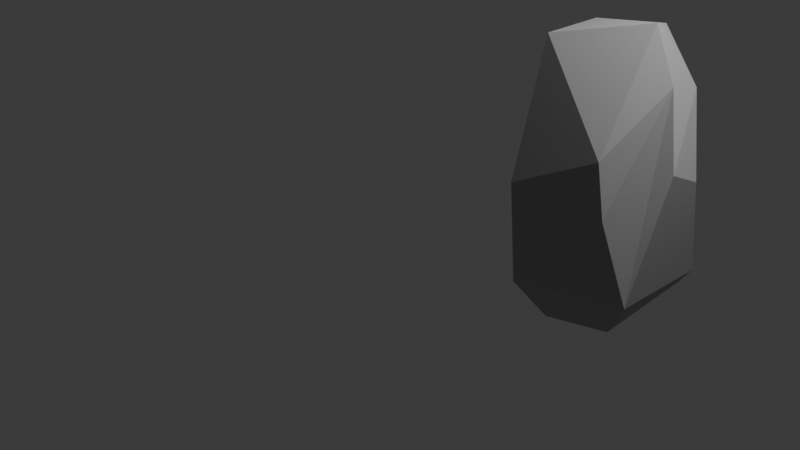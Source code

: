 # Source: Rocks.blend  (saved by Blender 4.0.36; exported with 4.5.12 LTS)
import bpy
from mathutils import Matrix  # noqa: F401  (used for matrix-valued properties, if any)

bpy.ops.wm.read_factory_settings(use_empty=True)
scene = bpy.context.scene
scene.name = 'Scene'

# ---- collections
col_collection = bpy.data.collections.new('Collection'); scene.collection.children.link(col_collection)

# ---- materials (node trees are filled in below, after node groups)
mat_grey = bpy.data.materials.new('Grey')
mat_grey.use_transparent_shadow = False

# ---- material node trees
mat_grey.use_nodes = True; mat_grey.node_tree.nodes.clear()
_N = mat_grey.node_tree.nodes; _L = mat_grey.node_tree.links
n0 = _N.new('ShaderNodeBsdfPrincipled'); n0.name = 'Principled BSDF'; n0.location = (10, 300)
n0.inputs[0].default_value = (0.3771, 0.3771, 0.3771, 1.0)
n0.inputs[3].default_value = 1.45
n1 = _N.new('ShaderNodeOutputMaterial'); n1.name = 'Material Output'; n1.location = (300, 300)
_L.new(n0.outputs[0], n1.inputs[0])
n1.is_active_output = True

# ---- world
world_world = bpy.data.worlds.new('World'); scene.world = world_world
world_world.use_nodes = True; world_world.node_tree.nodes.clear()
_N = world_world.node_tree.nodes; _L = world_world.node_tree.links
n0 = _N.new('ShaderNodeOutputWorld'); n0.name = 'World Output'; n0.location = (300, 300)
n1 = _N.new('ShaderNodeBackground'); n1.name = 'Background'; n1.location = (10, 300)
n1.inputs[0].default_value = (0.05088, 0.05088, 0.05088, 1.0)
_L.new(n1.outputs[0], n0.inputs[0])
n0.is_active_output = True
world_world.color = (0.05088, 0.05088, 0.05088)
world_world.use_sun_shadow = False
world_world.sun_shadow_jitter_overblur = 0.0

# ---- cameras
cam_camera = bpy.data.cameras.new('Camera')
cam_camera.clip_end = 100.0
cam_camera.ortho_scale = 7.314

# ---- lights
light_light = bpy.data.lights.new('Light', 'POINT')
light_light.transmission_factor = 0.0
light_light.use_soft_falloff = False
light_light.energy = 1000.0
light_light.shadow_soft_size = 0.1
light_light.shadow_maximum_resolution = 0.006
light_light.use_absolute_resolution = True

# ---- meshes
me_icosphere_001 = bpy.data.meshes.new('Icosphere.001')
me_icosphere_001.from_pydata([(0.7236, -0.5257, -0.4472), (-0.2764, -0.8506, -0.4472), (-0.8944, 0.0, -0.4472), (-0.2764, 0.8506, -0.4472), (0.7236, 0.5257, -0.4472), (0.5173, -0.6756, -0.03459), (-0.4937, -0.6928, -0.01266), (-0.7236, 0.081, 0.4472), (0.8205, 0.2274, 0.06038), (0.6124, 0.3881, 0.4472), (0.4101, 0.0, 0.7466), (0.6987, -0.1102, 0.5187), (0.5772, 0.6321, -0.1543), (0.05308, 0.8506, 0.08589), (-0.1276, 0.7194, 0.4472), (0.1647, 0.507, 0.6705), (0.5606, 0.5916, 0.04026), (0.8383, -0.1728, 0.1533), (0.41, 0.0, 0.7466), (0.1647, 0.507, 0.6706), (-0.4632, 0.3366, 0.6461), (-0.4632, -0.3366, 0.6461), (0.3941, -0.6282, 0.2118), (-0.1597, 0.4915, -0.6806), (0.6285, 0.4566, -0.5199), (0.4181, -0.3038, -0.6806), (-0.1597, -0.4915, -0.6806)], [], [(0, 25, 24, 4), (23, 2, 3), (26, 25, 0, 1), (24, 23, 3, 4), (22, 18, 21), (1, 0, 5), (2, 1, 6), (3, 2, 7), (3, 7, 14, 13), (4, 12, 16, 9, 8), (1, 5, 6), (2, 6, 7), (7, 6, 21, 20), (10, 9, 16, 15, 19, 18), (15, 14, 7, 20, 19), (6, 5, 22, 21), (0, 4, 8, 17), (11, 17, 8, 9, 10), (12, 13, 14, 15, 16), (4, 3, 13, 12), (0, 17, 11, 5), (18, 19, 20, 21), (5, 11, 10, 18, 22), (2, 23, 24, 25, 26), (2, 26, 1)])
_uv = me_icosphere_001.uv_layers.new(name='UVMap')
_uv.uv.foreach_set('vector', [0.2727, 0.1575, 0.3111, 0.09099, 0.4426, 0.1368, 0.4545, 0.1575, 0.6747, 0.09099, 0.8182, 0.1575, 0.6364, 0.1575, 0.1293, 0.09099, 0.2344, 0.09099, 0.2727, 0.1575, 0.09091, 0.1575, 0.4665, 0.1368, 0.598, 0.09099, 0.6364, 0.1575, 0.4545, 0.1575, 0.2012, 0.2813, 0.3144, 0.4002, 0.8764, 0.3716, 0.09091, 0.1575, 0.2727, 0.1575, 0.2308, 0.2301, 0.8182, 0.1575, 1.0, 0.1575, 0.9558, 0.234, 0.6364, 0.1575, 0.8182, 0.1575, 0.8042, 0.3149, 0.6364, 0.1575, 0.8042, 0.3149, 0.6189, 0.3149, 0.5822, 0.2513, 0.4545, 0.1575, 0.4843, 0.209, 0.4803, 0.2433, 0.4466, 0.3149, 0.403, 0.2468, 0.09091, 0.1575, 0.2308, 0.2301, 0.04674, 0.234, 0.8182, 0.1575, 0.9558, 0.234, 0.8042, 0.3149, 0.8042, 0.3149, 0.9558, 0.234, 0.8764, 0.3716, 0.76, 0.3716, 0.4129, 0.4002, 0.4466, 0.3149, 0.4803, 0.2433, 0.5087, 0.3785, 0.5087, 0.3785, 0.4129, 0.4002, 0.5822, 0.3785, 0.6189, 0.3149, 0.8042, 0.3149, 0.6946, 0.3716, 0.5822, 0.3785, 0.04674, 0.234, 0.2308, 0.2301, 0.2012, 0.2813, 0.03271, 0.3716, 0.2727, 0.1575, 0.4545, 0.1575, 0.403, 0.2468, 0.3338, 0.2632, 0.3433, 0.3353, 0.3338, 0.2632, 0.403, 0.2468, 0.4466, 0.3149, 0.4129, 0.4002, 0.4843, 0.209, 0.5822, 0.2513, 0.6189, 0.3149, 0.5822, 0.3785, 0.4803, 0.2433, 0.4545, 0.1575, 0.6364, 0.1575, 0.5822, 0.2513, 0.4843, 0.209, 0.2727, 0.1575, 0.3338, 0.2632, 0.3433, 0.3353, 0.2308, 0.2301, 0.3144, 0.4002, 0.5087, 0.3785, 0.6946, 0.3716, 0.8764, 0.3716, 0.2308, 0.2301, 0.3433, 0.3353, 0.3144, 0.4002, 0.3144, 0.4002, 0.2249, 0.2813, 0.8182, 0.1575, 0.6747, 0.09099, 0.4665, 0.1368, 0.3111, 0.09099, 0.1293, 0.09099, 0.8182, 0.1575, 0.9616, 0.09099, 1.0, 0.1575])
me_icosphere_001.materials.append(mat_grey)
me_icosphere_001.update()

# ---- objects
ob_light = bpy.data.objects.new('Light', light_light)
ob_camera = bpy.data.objects.new('Camera', cam_camera)
ob_icosphere = bpy.data.objects.new('Icosphere', me_icosphere_001)

# ---- transforms, parenting, visibility, modifiers, constraints
ob_light.location = (4.076, 1.005, 5.904)
ob_light.rotation_euler = (0.6503, 0.05522, 1.866)
ob_light.lock_rotations_4d = False
ob_light.empty_display_type = 'ARROWS'
ob_light.color = (0.0, 0.0, 0.0, 0.0)
ob_light.lineart.crease_threshold = 0.0
ob_camera.location = (7.359, -6.926, 4.958)
ob_camera.rotation_euler = (1.109, 0.0, 0.8149)
ob_camera.lock_rotations_4d = False
ob_camera.empty_display_type = 'ARROWS'
ob_camera.color = (0.0, 0.0, 0.0, 0.0)
ob_camera.display_type = 'WIRE'
ob_camera.lineart.crease_threshold = 0.0
ob_icosphere.location = (1.899, 0.754, 0.8723)
ob_icosphere.scale = (1.0, 1.0, 2.003)

# ---- collection membership
col_collection.objects.link(ob_light)
col_collection.objects.link(ob_camera)
col_collection.objects.link(ob_icosphere)

# ---- scene / render settings (as saved in the file)
scene.camera = ob_camera
scene.frame_start = 1; scene.frame_end = 250; scene.frame_set(1)
scene.render.engine = 'BLENDER_EEVEE_NEXT'
scene.cycles.sampling_pattern = 'TABULATED_SOBOL'
bpy.context.view_layer.update()
